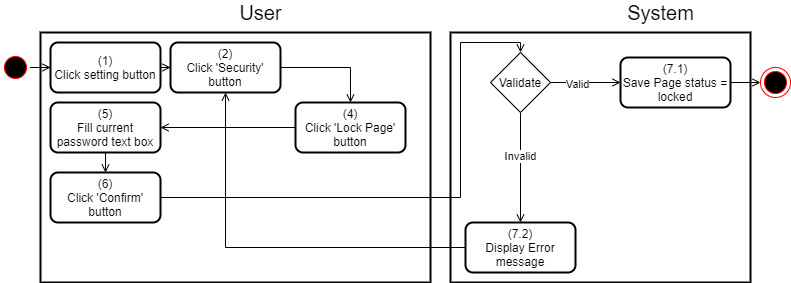

The diagram above was exported from draw.io. Its source (the exported page's mxGraphModel, read from the mxfile embedded in the PNG):
<mxGraphModel dx="920" dy="905" grid="1" gridSize="10" guides="1" tooltips="1" connect="1" arrows="1" fold="1" page="1" pageScale="1" pageWidth="850" pageHeight="1100" math="0" shadow="0">
  <root>
    <mxCell id="F6ZaLPlf-ZPZIDTOqVOH-0" />
    <mxCell id="F6ZaLPlf-ZPZIDTOqVOH-1" parent="F6ZaLPlf-ZPZIDTOqVOH-0" />
    <mxCell id="F6ZaLPlf-ZPZIDTOqVOH-2" value="" style="rounded=0;whiteSpace=wrap;html=1;strokeWidth=2;" parent="F6ZaLPlf-ZPZIDTOqVOH-1" vertex="1">
      <mxGeometry x="470" y="150" width="300" height="250" as="geometry" />
    </mxCell>
    <mxCell id="F6ZaLPlf-ZPZIDTOqVOH-3" value="" style="rounded=0;whiteSpace=wrap;html=1;strokeWidth=2;" parent="F6ZaLPlf-ZPZIDTOqVOH-1" vertex="1">
      <mxGeometry x="60" y="150" width="390" height="250" as="geometry" />
    </mxCell>
    <mxCell id="F6ZaLPlf-ZPZIDTOqVOH-4" value="&lt;font style=&quot;font-size: 20px&quot;&gt;User&lt;/font&gt;" style="text;html=1;align=center;verticalAlign=middle;resizable=0;points=[];autosize=1;strokeColor=none;fillColor=none;" parent="F6ZaLPlf-ZPZIDTOqVOH-1" vertex="1">
      <mxGeometry x="250" y="120" width="60" height="20" as="geometry" />
    </mxCell>
    <mxCell id="F6ZaLPlf-ZPZIDTOqVOH-5" value="&lt;font style=&quot;font-size: 20px&quot;&gt;System&lt;/font&gt;" style="text;html=1;align=center;verticalAlign=middle;resizable=0;points=[];autosize=1;strokeColor=none;fillColor=none;" parent="F6ZaLPlf-ZPZIDTOqVOH-1" vertex="1">
      <mxGeometry x="640" y="120" width="80" height="20" as="geometry" />
    </mxCell>
    <mxCell id="F6ZaLPlf-ZPZIDTOqVOH-6" style="edgeStyle=orthogonalEdgeStyle;rounded=0;orthogonalLoop=1;jettySize=auto;html=1;entryX=0;entryY=0.5;entryDx=0;entryDy=0;endArrow=open;endFill=0;" parent="F6ZaLPlf-ZPZIDTOqVOH-1" source="F6ZaLPlf-ZPZIDTOqVOH-7" target="F6ZaLPlf-ZPZIDTOqVOH-10" edge="1">
      <mxGeometry relative="1" as="geometry" />
    </mxCell>
    <mxCell id="F6ZaLPlf-ZPZIDTOqVOH-7" value="v&amp;nbsp; &amp;nbsp; &amp;nbsp;" style="ellipse;html=1;shape=startState;fillColor=#000000;strokeColor=#ff0000;rounded=0;" parent="F6ZaLPlf-ZPZIDTOqVOH-1" vertex="1">
      <mxGeometry x="20" y="170" width="30" height="30" as="geometry" />
    </mxCell>
    <mxCell id="F6ZaLPlf-ZPZIDTOqVOH-9" value="" style="edgeStyle=orthogonalEdgeStyle;rounded=0;orthogonalLoop=1;jettySize=auto;html=1;endArrow=open;endFill=0;" parent="F6ZaLPlf-ZPZIDTOqVOH-1" source="F6ZaLPlf-ZPZIDTOqVOH-10" target="F6ZaLPlf-ZPZIDTOqVOH-12" edge="1">
      <mxGeometry relative="1" as="geometry" />
    </mxCell>
    <mxCell id="F6ZaLPlf-ZPZIDTOqVOH-10" value="(1)&lt;br&gt;Click setting button" style="rounded=1;whiteSpace=wrap;html=1;strokeWidth=2;" parent="F6ZaLPlf-ZPZIDTOqVOH-1" vertex="1">
      <mxGeometry x="70" y="160" width="110" height="50" as="geometry" />
    </mxCell>
    <mxCell id="F6ZaLPlf-ZPZIDTOqVOH-11" style="edgeStyle=orthogonalEdgeStyle;rounded=0;orthogonalLoop=1;jettySize=auto;html=1;endArrow=open;endFill=0;" parent="F6ZaLPlf-ZPZIDTOqVOH-1" source="F6ZaLPlf-ZPZIDTOqVOH-12" target="F6ZaLPlf-ZPZIDTOqVOH-14" edge="1">
      <mxGeometry relative="1" as="geometry" />
    </mxCell>
    <mxCell id="F6ZaLPlf-ZPZIDTOqVOH-12" value="(2)&lt;br&gt;Click 'Security' button" style="rounded=1;whiteSpace=wrap;html=1;strokeWidth=2;" parent="F6ZaLPlf-ZPZIDTOqVOH-1" vertex="1">
      <mxGeometry x="190" y="160" width="110" height="50" as="geometry" />
    </mxCell>
    <mxCell id="F6ZaLPlf-ZPZIDTOqVOH-13" style="edgeStyle=orthogonalEdgeStyle;rounded=0;orthogonalLoop=1;jettySize=auto;html=1;entryX=1;entryY=0.5;entryDx=0;entryDy=0;endArrow=open;endFill=0;" parent="F6ZaLPlf-ZPZIDTOqVOH-1" source="F6ZaLPlf-ZPZIDTOqVOH-14" target="F6ZaLPlf-ZPZIDTOqVOH-16" edge="1">
      <mxGeometry relative="1" as="geometry" />
    </mxCell>
    <mxCell id="F6ZaLPlf-ZPZIDTOqVOH-14" value="(4)&lt;br&gt;Click 'Lock Page'&lt;br&gt;button" style="rounded=1;whiteSpace=wrap;html=1;strokeWidth=2;" parent="F6ZaLPlf-ZPZIDTOqVOH-1" vertex="1">
      <mxGeometry x="315" y="220" width="110" height="50" as="geometry" />
    </mxCell>
    <mxCell id="F6ZaLPlf-ZPZIDTOqVOH-15" style="edgeStyle=orthogonalEdgeStyle;rounded=0;orthogonalLoop=1;jettySize=auto;html=1;entryX=0.5;entryY=0;entryDx=0;entryDy=0;endArrow=open;endFill=0;" parent="F6ZaLPlf-ZPZIDTOqVOH-1" source="F6ZaLPlf-ZPZIDTOqVOH-16" target="F6ZaLPlf-ZPZIDTOqVOH-18" edge="1">
      <mxGeometry relative="1" as="geometry" />
    </mxCell>
    <mxCell id="F6ZaLPlf-ZPZIDTOqVOH-16" value="(5)&lt;br&gt;Fill current password text box" style="rounded=1;whiteSpace=wrap;html=1;strokeWidth=2;" parent="F6ZaLPlf-ZPZIDTOqVOH-1" vertex="1">
      <mxGeometry x="70" y="220" width="110" height="50" as="geometry" />
    </mxCell>
    <mxCell id="F6ZaLPlf-ZPZIDTOqVOH-17" style="edgeStyle=orthogonalEdgeStyle;rounded=0;orthogonalLoop=1;jettySize=auto;html=1;entryX=0.5;entryY=0;entryDx=0;entryDy=0;endArrow=open;endFill=0;" parent="F6ZaLPlf-ZPZIDTOqVOH-1" source="F6ZaLPlf-ZPZIDTOqVOH-18" target="F6ZaLPlf-ZPZIDTOqVOH-23" edge="1">
      <mxGeometry relative="1" as="geometry">
        <Array as="points">
          <mxPoint x="480" y="315" />
          <mxPoint x="480" y="160" />
          <mxPoint x="540" y="160" />
        </Array>
      </mxGeometry>
    </mxCell>
    <mxCell id="F6ZaLPlf-ZPZIDTOqVOH-18" value="(6)&lt;br&gt;Click 'Confirm' button" style="rounded=1;whiteSpace=wrap;html=1;strokeWidth=2;" parent="F6ZaLPlf-ZPZIDTOqVOH-1" vertex="1">
      <mxGeometry x="70" y="290" width="110" height="50" as="geometry" />
    </mxCell>
    <mxCell id="F6ZaLPlf-ZPZIDTOqVOH-19" value="" style="edgeStyle=orthogonalEdgeStyle;rounded=0;orthogonalLoop=1;jettySize=auto;html=1;endArrow=open;endFill=0;" parent="F6ZaLPlf-ZPZIDTOqVOH-1" source="F6ZaLPlf-ZPZIDTOqVOH-23" target="F6ZaLPlf-ZPZIDTOqVOH-27" edge="1">
      <mxGeometry relative="1" as="geometry" />
    </mxCell>
    <mxCell id="F6ZaLPlf-ZPZIDTOqVOH-20" value="Valid" style="edgeLabel;html=1;align=center;verticalAlign=middle;resizable=0;points=[];" parent="F6ZaLPlf-ZPZIDTOqVOH-19" vertex="1" connectable="0">
      <mxGeometry x="-0.2653" y="-1" relative="1" as="geometry">
        <mxPoint as="offset" />
      </mxGeometry>
    </mxCell>
    <mxCell id="F6ZaLPlf-ZPZIDTOqVOH-21" style="edgeStyle=orthogonalEdgeStyle;rounded=0;orthogonalLoop=1;jettySize=auto;html=1;endArrow=open;endFill=0;" parent="F6ZaLPlf-ZPZIDTOqVOH-1" source="F6ZaLPlf-ZPZIDTOqVOH-23" target="F6ZaLPlf-ZPZIDTOqVOH-25" edge="1">
      <mxGeometry relative="1" as="geometry" />
    </mxCell>
    <mxCell id="F6ZaLPlf-ZPZIDTOqVOH-22" value="Invalid" style="edgeLabel;html=1;align=center;verticalAlign=middle;resizable=0;points=[];" parent="F6ZaLPlf-ZPZIDTOqVOH-21" vertex="1" connectable="0">
      <mxGeometry x="-0.213" y="-1" relative="1" as="geometry">
        <mxPoint as="offset" />
      </mxGeometry>
    </mxCell>
    <mxCell id="F6ZaLPlf-ZPZIDTOqVOH-23" value="Validate" style="rhombus;whiteSpace=wrap;html=1;" parent="F6ZaLPlf-ZPZIDTOqVOH-1" vertex="1">
      <mxGeometry x="510" y="170" width="60" height="60" as="geometry" />
    </mxCell>
    <mxCell id="F6ZaLPlf-ZPZIDTOqVOH-24" style="edgeStyle=orthogonalEdgeStyle;rounded=0;orthogonalLoop=1;jettySize=auto;html=1;entryX=0.5;entryY=1;entryDx=0;entryDy=0;endArrow=open;endFill=0;" parent="F6ZaLPlf-ZPZIDTOqVOH-1" source="F6ZaLPlf-ZPZIDTOqVOH-25" target="F6ZaLPlf-ZPZIDTOqVOH-12" edge="1">
      <mxGeometry relative="1" as="geometry" />
    </mxCell>
    <mxCell id="F6ZaLPlf-ZPZIDTOqVOH-25" value="(7.2)&lt;br&gt;Display Error message" style="rounded=1;whiteSpace=wrap;html=1;strokeWidth=2;" parent="F6ZaLPlf-ZPZIDTOqVOH-1" vertex="1">
      <mxGeometry x="485" y="340" width="110" height="50" as="geometry" />
    </mxCell>
    <mxCell id="F6ZaLPlf-ZPZIDTOqVOH-26" style="edgeStyle=orthogonalEdgeStyle;rounded=0;orthogonalLoop=1;jettySize=auto;html=1;endArrow=open;endFill=0;" parent="F6ZaLPlf-ZPZIDTOqVOH-1" source="F6ZaLPlf-ZPZIDTOqVOH-27" edge="1">
      <mxGeometry relative="1" as="geometry">
        <mxPoint x="780" y="200" as="targetPoint" />
      </mxGeometry>
    </mxCell>
    <mxCell id="F6ZaLPlf-ZPZIDTOqVOH-27" value="(7.1)&lt;br&gt;Save Page status = locked" style="rounded=1;whiteSpace=wrap;html=1;strokeWidth=2;" parent="F6ZaLPlf-ZPZIDTOqVOH-1" vertex="1">
      <mxGeometry x="640" y="175" width="110" height="50" as="geometry" />
    </mxCell>
    <mxCell id="kNDsjVF7OOzTyN-qOAX2-0" value="" style="ellipse;html=1;shape=endState;fillColor=#000000;strokeColor=#ff0000;" parent="F6ZaLPlf-ZPZIDTOqVOH-1" vertex="1">
      <mxGeometry x="780" y="185" width="30" height="30" as="geometry" />
    </mxCell>
  </root>
</mxGraphModel>